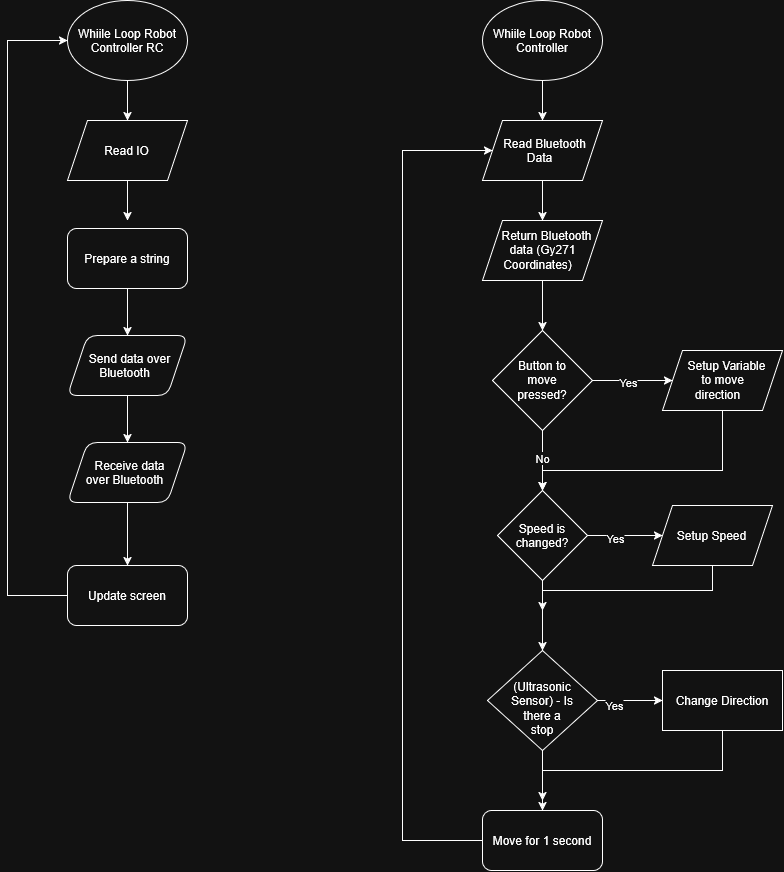

The diagram above was exported from draw.io. Its source (the exported page's mxGraphModel, read from the mxfile embedded in the PNG):
<mxGraphModel dx="1704" dy="939" grid="1" gridSize="10" guides="1" tooltips="1" connect="1" arrows="1" fold="1" page="1" pageScale="1" pageWidth="850" pageHeight="1100" math="0" shadow="0">
  <root>
    <mxCell id="0" />
    <mxCell id="1" parent="0" />
    <mxCell id="71M_utZguB68rodWZbae-3" edge="1" parent="1" source="71M_utZguB68rodWZbae-1" style="edgeStyle=orthogonalEdgeStyle;rounded=0;orthogonalLoop=1;jettySize=auto;html=1;defaultLabelBackgroundColor=gap;" target="71M_utZguB68rodWZbae-2" value="">
      <mxGeometry relative="1" as="geometry" />
    </mxCell>
    <mxCell id="71M_utZguB68rodWZbae-1" parent="1" style="ellipse;whiteSpace=wrap;html=1;shapeInside=1;" value="Whiile Loop Robot Controller&lt;div&gt;&lt;br/&gt;&lt;/div&gt;" vertex="1">
      <mxGeometry height="80" width="120" x="505" y="80" as="geometry" />
    </mxCell>
    <mxCell id="71M_utZguB68rodWZbae-9" edge="1" parent="1" source="71M_utZguB68rodWZbae-2" style="edgeStyle=orthogonalEdgeStyle;rounded=0;orthogonalLoop=1;jettySize=auto;html=1;defaultLabelBackgroundColor=gap;" target="71M_utZguB68rodWZbae-8" value="">
      <mxGeometry relative="1" as="geometry" />
    </mxCell>
    <mxCell id="71M_utZguB68rodWZbae-2" parent="1" style="shape=parallelogram;perimeter=parallelogramPerimeter;whiteSpace=wrap;html=1;shapeInside=1;fixedSize=1;" value="Read Bluetooth Data" vertex="1">
      <mxGeometry height="60" width="120" x="505" y="200" as="geometry" />
    </mxCell>
    <mxCell id="71M_utZguB68rodWZbae-11" edge="1" parent="1" source="71M_utZguB68rodWZbae-8" style="edgeStyle=orthogonalEdgeStyle;rounded=0;orthogonalLoop=1;jettySize=auto;html=1;defaultLabelBackgroundColor=gap;" target="71M_utZguB68rodWZbae-10" value="">
      <mxGeometry relative="1" as="geometry" />
    </mxCell>
    <mxCell id="71M_utZguB68rodWZbae-8" parent="1" style="shape=parallelogram;perimeter=parallelogramPerimeter;whiteSpace=wrap;html=1;shapeInside=1;fixedSize=1;" value="Return Bluetooth data (Gy271 Coordinates)" vertex="1">
      <mxGeometry height="60" width="120" x="505" y="300" as="geometry" />
    </mxCell>
    <mxCell id="71M_utZguB68rodWZbae-13" edge="1" parent="1" source="71M_utZguB68rodWZbae-10" style="edgeStyle=orthogonalEdgeStyle;rounded=0;orthogonalLoop=1;jettySize=auto;html=1;defaultLabelBackgroundColor=gap;" target="71M_utZguB68rodWZbae-12" value="">
      <mxGeometry relative="1" as="geometry" />
    </mxCell>
    <mxCell id="71M_utZguB68rodWZbae-14" connectable="0" parent="71M_utZguB68rodWZbae-13" style="edgeLabel;html=1;align=center;verticalAlign=middle;resizable=0;points=[];defaultLabelBackgroundColor=gap;" value="Yes" vertex="1">
      <mxGeometry relative="1" x="-0.1167" y="-1" as="geometry">
        <mxPoint as="offset" />
      </mxGeometry>
    </mxCell>
    <mxCell id="71M_utZguB68rodWZbae-16" edge="1" parent="1" source="71M_utZguB68rodWZbae-10" style="edgeStyle=orthogonalEdgeStyle;rounded=0;orthogonalLoop=1;jettySize=auto;html=1;defaultLabelBackgroundColor=gap;" value="">
      <mxGeometry relative="1" as="geometry">
        <mxPoint x="565" y="570" as="targetPoint" />
      </mxGeometry>
    </mxCell>
    <mxCell id="71M_utZguB68rodWZbae-17" connectable="0" parent="71M_utZguB68rodWZbae-16" style="edgeLabel;html=1;align=center;verticalAlign=middle;resizable=0;points=[];defaultLabelBackgroundColor=gap;" value="&lt;div&gt;No&lt;/div&gt;" vertex="1">
      <mxGeometry relative="1" x="-0.0778" y="-1" as="geometry">
        <mxPoint as="offset" />
      </mxGeometry>
    </mxCell>
    <mxCell id="71M_utZguB68rodWZbae-10" parent="1" style="rhombus;whiteSpace=wrap;html=1;shapeInside=1;" value="Button to move pressed?" vertex="1">
      <mxGeometry height="100" width="100" x="515" y="410" as="geometry" />
    </mxCell>
    <mxCell id="71M_utZguB68rodWZbae-24" edge="1" parent="1" source="71M_utZguB68rodWZbae-12" style="edgeStyle=orthogonalEdgeStyle;rounded=0;orthogonalLoop=1;jettySize=auto;html=1;defaultLabelBackgroundColor=gap;" target="71M_utZguB68rodWZbae-18">
      <mxGeometry relative="1" as="geometry">
        <Array as="points">
          <mxPoint x="745" y="550" />
          <mxPoint x="565" y="550" />
        </Array>
      </mxGeometry>
    </mxCell>
    <mxCell id="71M_utZguB68rodWZbae-12" parent="1" style="shape=parallelogram;perimeter=parallelogramPerimeter;whiteSpace=wrap;html=1;shapeInside=1;fixedSize=1;" value="Setup Variable to move direction" vertex="1">
      <mxGeometry height="60" width="120" x="685" y="430" as="geometry" />
    </mxCell>
    <mxCell id="71M_utZguB68rodWZbae-20" edge="1" parent="1" source="71M_utZguB68rodWZbae-18" style="edgeStyle=orthogonalEdgeStyle;rounded=0;orthogonalLoop=1;jettySize=auto;html=1;defaultLabelBackgroundColor=gap;" target="71M_utZguB68rodWZbae-19" value="">
      <mxGeometry relative="1" as="geometry" />
    </mxCell>
    <mxCell id="71M_utZguB68rodWZbae-23" connectable="0" parent="71M_utZguB68rodWZbae-20" style="edgeLabel;html=1;align=center;verticalAlign=middle;resizable=0;points=[];defaultLabelBackgroundColor=gap;" value="Yes" vertex="1">
      <mxGeometry relative="1" x="-0.28" y="-2" as="geometry">
        <mxPoint as="offset" />
      </mxGeometry>
    </mxCell>
    <mxCell id="71M_utZguB68rodWZbae-22" edge="1" parent="1" source="71M_utZguB68rodWZbae-18" style="edgeStyle=orthogonalEdgeStyle;rounded=0;orthogonalLoop=1;jettySize=auto;html=1;defaultLabelBackgroundColor=gap;" value="">
      <mxGeometry relative="1" as="geometry">
        <mxPoint x="565" y="730" as="targetPoint" />
      </mxGeometry>
    </mxCell>
    <mxCell id="71M_utZguB68rodWZbae-18" parent="1" style="rhombus;whiteSpace=wrap;html=1;shapeInside=1;" value="Speed is changed?" vertex="1">
      <mxGeometry height="90" width="90" x="520" y="570" as="geometry" />
    </mxCell>
    <mxCell id="71M_utZguB68rodWZbae-25" edge="1" parent="1" source="71M_utZguB68rodWZbae-19" style="edgeStyle=orthogonalEdgeStyle;rounded=0;orthogonalLoop=1;jettySize=auto;html=1;defaultLabelBackgroundColor=gap;">
      <mxGeometry relative="1" as="geometry">
        <Array as="points">
          <mxPoint x="735" y="670" />
          <mxPoint x="565" y="670" />
        </Array>
        <mxPoint x="565" y="690" as="targetPoint" />
      </mxGeometry>
    </mxCell>
    <mxCell id="71M_utZguB68rodWZbae-19" parent="1" style="shape=parallelogram;perimeter=parallelogramPerimeter;whiteSpace=wrap;html=1;shapeInside=1;fixedSize=1;" value="Setup Speed" vertex="1">
      <mxGeometry height="60" width="120" x="675" y="585" as="geometry" />
    </mxCell>
    <mxCell id="71M_utZguB68rodWZbae-30" edge="1" parent="1" source="71M_utZguB68rodWZbae-26" style="edgeStyle=orthogonalEdgeStyle;rounded=0;orthogonalLoop=1;jettySize=auto;html=1;defaultLabelBackgroundColor=gap;" target="71M_utZguB68rodWZbae-29" value="">
      <mxGeometry relative="1" as="geometry" />
    </mxCell>
    <mxCell id="71M_utZguB68rodWZbae-31" connectable="0" parent="71M_utZguB68rodWZbae-30" style="edgeLabel;html=1;align=center;verticalAlign=middle;resizable=0;points=[];defaultLabelBackgroundColor=gap;" value="Yes" vertex="1">
      <mxGeometry relative="1" x="-0.5077" y="-4" as="geometry">
        <mxPoint as="offset" />
      </mxGeometry>
    </mxCell>
    <mxCell id="71M_utZguB68rodWZbae-33" edge="1" parent="1" source="71M_utZguB68rodWZbae-26" style="edgeStyle=orthogonalEdgeStyle;rounded=0;orthogonalLoop=1;jettySize=auto;html=1;defaultLabelBackgroundColor=gap;" target="71M_utZguB68rodWZbae-32" value="">
      <mxGeometry relative="1" as="geometry" />
    </mxCell>
    <mxCell id="71M_utZguB68rodWZbae-26" parent="1" style="rhombus;whiteSpace=wrap;html=1;shapeInside=1;" value="(Ultrasonic Sensor) - Is there a stop&lt;div&gt;&lt;br/&gt;&lt;/div&gt;" vertex="1">
      <mxGeometry height="100" width="110" x="510" y="730" as="geometry" />
    </mxCell>
    <mxCell id="71M_utZguB68rodWZbae-34" edge="1" parent="1" source="71M_utZguB68rodWZbae-29" style="edgeStyle=orthogonalEdgeStyle;rounded=0;orthogonalLoop=1;jettySize=auto;html=1;defaultLabelBackgroundColor=gap;">
      <mxGeometry relative="1" as="geometry">
        <Array as="points">
          <mxPoint x="745" y="850" />
          <mxPoint x="565" y="850" />
        </Array>
        <mxPoint x="565" y="880" as="targetPoint" />
      </mxGeometry>
    </mxCell>
    <mxCell id="71M_utZguB68rodWZbae-29" parent="1" style="whiteSpace=wrap;html=1;" value="Change Direction" vertex="1">
      <mxGeometry height="60" width="120" x="685" y="750" as="geometry" />
    </mxCell>
    <mxCell id="71M_utZguB68rodWZbae-35" edge="1" parent="1" source="71M_utZguB68rodWZbae-32" style="edgeStyle=orthogonalEdgeStyle;rounded=0;orthogonalLoop=1;jettySize=auto;html=1;defaultLabelBackgroundColor=gap;" target="71M_utZguB68rodWZbae-2">
      <mxGeometry relative="1" x="0.2841" as="geometry">
        <Array as="points">
          <mxPoint x="425" y="920" />
          <mxPoint x="425" y="230" />
        </Array>
      </mxGeometry>
    </mxCell>
    <mxCell id="71M_utZguB68rodWZbae-32" parent="1" style="rounded=1;whiteSpace=wrap;html=1;" value="Move for 1 second" vertex="1">
      <mxGeometry height="60" width="120" x="505" y="890" as="geometry" />
    </mxCell>
    <mxCell id="71M_utZguB68rodWZbae-38" edge="1" parent="1" source="71M_utZguB68rodWZbae-36" style="edgeStyle=orthogonalEdgeStyle;rounded=0;orthogonalLoop=1;jettySize=auto;html=1;defaultLabelBackgroundColor=gap;" target="71M_utZguB68rodWZbae-37" value="">
      <mxGeometry relative="1" as="geometry" />
    </mxCell>
    <mxCell id="71M_utZguB68rodWZbae-36" parent="1" style="ellipse;whiteSpace=wrap;html=1;shapeInside=1;" value="Whiile Loop Robot Controller RC&lt;div&gt;&lt;br&gt;&lt;/div&gt;" vertex="1">
      <mxGeometry height="80" width="120" x="90" y="80" as="geometry" />
    </mxCell>
    <mxCell id="71M_utZguB68rodWZbae-40" edge="1" parent="1" source="71M_utZguB68rodWZbae-37" style="edgeStyle=orthogonalEdgeStyle;rounded=0;orthogonalLoop=1;jettySize=auto;html=1;defaultLabelBackgroundColor=gap;" value="">
      <mxGeometry relative="1" as="geometry">
        <mxPoint x="150" y="300" as="targetPoint" />
      </mxGeometry>
    </mxCell>
    <mxCell id="71M_utZguB68rodWZbae-37" parent="1" style="shape=parallelogram;perimeter=parallelogramPerimeter;whiteSpace=wrap;html=1;shapeInside=1;fixedSize=1;" value="Read IO" vertex="1">
      <mxGeometry height="60" width="120" x="90" y="200" as="geometry" />
    </mxCell>
    <mxCell id="71M_utZguB68rodWZbae-47" edge="1" parent="1" source="71M_utZguB68rodWZbae-41" style="edgeStyle=orthogonalEdgeStyle;rounded=0;orthogonalLoop=1;jettySize=auto;html=1;defaultLabelBackgroundColor=gap;" target="71M_utZguB68rodWZbae-46" value="">
      <mxGeometry relative="1" as="geometry" />
    </mxCell>
    <mxCell id="71M_utZguB68rodWZbae-41" parent="1" style="rounded=1;whiteSpace=wrap;html=1;" value="Prepare a string" vertex="1">
      <mxGeometry height="60" width="120" x="90" y="308" as="geometry" />
    </mxCell>
    <mxCell id="71M_utZguB68rodWZbae-49" edge="1" parent="1" source="71M_utZguB68rodWZbae-46" style="edgeStyle=orthogonalEdgeStyle;rounded=0;orthogonalLoop=1;jettySize=auto;html=1;defaultLabelBackgroundColor=gap;" target="71M_utZguB68rodWZbae-48" value="">
      <mxGeometry relative="1" as="geometry" />
    </mxCell>
    <mxCell id="71M_utZguB68rodWZbae-46" parent="1" style="shape=parallelogram;perimeter=parallelogramPerimeter;whiteSpace=wrap;html=1;shapeInside=1;fixedSize=1;rounded=1;" value="Send data over Bluetooth" vertex="1">
      <mxGeometry height="60" width="120" x="90" y="415" as="geometry" />
    </mxCell>
    <mxCell id="71M_utZguB68rodWZbae-51" edge="1" parent="1" source="71M_utZguB68rodWZbae-48" style="edgeStyle=orthogonalEdgeStyle;rounded=0;orthogonalLoop=1;jettySize=auto;html=1;defaultLabelBackgroundColor=gap;" target="71M_utZguB68rodWZbae-50" value="">
      <mxGeometry relative="1" as="geometry" />
    </mxCell>
    <mxCell id="71M_utZguB68rodWZbae-48" parent="1" style="shape=parallelogram;perimeter=parallelogramPerimeter;whiteSpace=wrap;html=1;shapeInside=1;fixedSize=1;rounded=1;" value="Receive data over Bluetooth" vertex="1">
      <mxGeometry height="60" width="120" x="90" y="522" as="geometry" />
    </mxCell>
    <mxCell id="71M_utZguB68rodWZbae-52" edge="1" parent="1" source="71M_utZguB68rodWZbae-50" style="edgeStyle=orthogonalEdgeStyle;rounded=0;orthogonalLoop=1;jettySize=auto;html=1;entryX=0;entryY=0.5;entryDx=0;entryDy=0;defaultLabelBackgroundColor=gap;" target="71M_utZguB68rodWZbae-36">
      <mxGeometry relative="1" as="geometry">
        <Array as="points">
          <mxPoint x="30" y="675.0000000000002" />
          <mxPoint x="30" y="120.04" />
        </Array>
      </mxGeometry>
    </mxCell>
    <mxCell id="71M_utZguB68rodWZbae-50" parent="1" style="rounded=1;whiteSpace=wrap;html=1;" value="Update screen" vertex="1">
      <mxGeometry height="60" width="120" x="90" y="645" as="geometry" />
    </mxCell>
  </root>
</mxGraphModel>